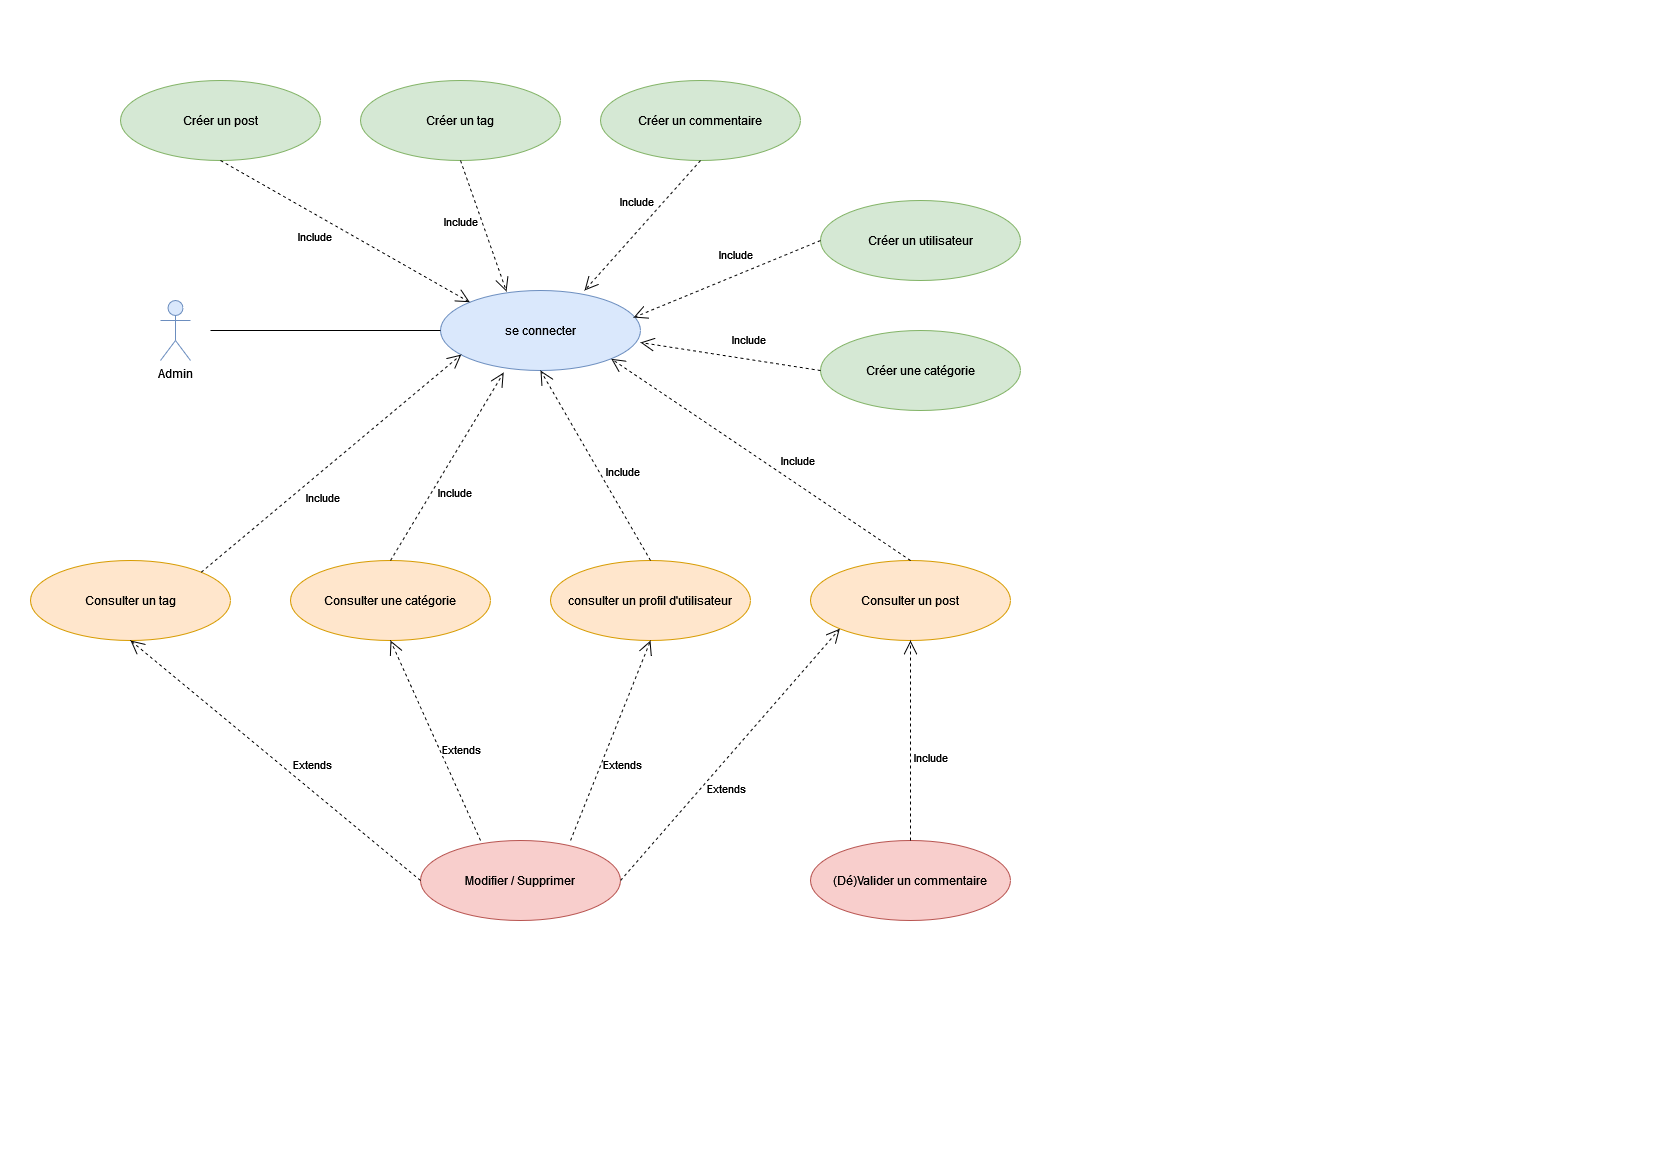

The diagram above was exported from draw.io. Its source (the exported page's mxGraphModel, read from the mxfile embedded in the PNG):
<mxGraphModel dx="1038" dy="523" grid="1" gridSize="10" guides="1" tooltips="1" connect="1" arrows="1" fold="1" page="1" pageScale="1" pageWidth="827" pageHeight="1169" math="0" shadow="0">
  <root>
    <mxCell id="0" />
    <mxCell id="1" parent="0" />
    <mxCell id="sYtduwPTRR_4Va6VZgLF-1" value="Admin" style="shape=umlActor;verticalLabelPosition=bottom;verticalAlign=top;html=1;outlineConnect=0;fillColor=#dae8fc;strokeColor=#6c8ebf;" parent="1" vertex="1">
      <mxGeometry x="160" y="300" width="30" height="60" as="geometry" />
    </mxCell>
    <mxCell id="sYtduwPTRR_4Va6VZgLF-3" value="se connecter" style="ellipse;whiteSpace=wrap;html=1;fillColor=#dae8fc;strokeColor=#6c8ebf;" parent="1" vertex="1">
      <mxGeometry x="440" y="290" width="200" height="80" as="geometry" />
    </mxCell>
    <mxCell id="sYtduwPTRR_4Va6VZgLF-4" value="Consulter un post" style="ellipse;whiteSpace=wrap;html=1;fillColor=#ffe6cc;strokeColor=#d79b00;" parent="1" vertex="1">
      <mxGeometry x="810" y="560" width="200" height="80" as="geometry" />
    </mxCell>
    <mxCell id="sYtduwPTRR_4Va6VZgLF-5" value="Créer un post" style="ellipse;whiteSpace=wrap;html=1;fillColor=#d5e8d4;strokeColor=#82b366;" parent="1" vertex="1">
      <mxGeometry x="120" y="80" width="200" height="80" as="geometry" />
    </mxCell>
    <mxCell id="sYtduwPTRR_4Va6VZgLF-7" value="consulter un profil d'utilisateur" style="ellipse;whiteSpace=wrap;html=1;fillColor=#ffe6cc;strokeColor=#d79b00;" parent="1" vertex="1">
      <mxGeometry x="550" y="560" width="200" height="80" as="geometry" />
    </mxCell>
    <mxCell id="sYtduwPTRR_4Va6VZgLF-8" value="Créer un utilisateur" style="ellipse;whiteSpace=wrap;html=1;fillColor=#d5e8d4;strokeColor=#82b366;" parent="1" vertex="1">
      <mxGeometry x="820" y="200" width="200" height="80" as="geometry" />
    </mxCell>
    <mxCell id="sYtduwPTRR_4Va6VZgLF-9" value="Créer une catégorie" style="ellipse;whiteSpace=wrap;html=1;fillColor=#d5e8d4;strokeColor=#82b366;" parent="1" vertex="1">
      <mxGeometry x="820" y="330" width="200" height="80" as="geometry" />
    </mxCell>
    <mxCell id="sYtduwPTRR_4Va6VZgLF-10" value="Consulter une catégorie" style="ellipse;whiteSpace=wrap;html=1;fillColor=#ffe6cc;strokeColor=#d79b00;" parent="1" vertex="1">
      <mxGeometry x="290" y="560" width="200" height="80" as="geometry" />
    </mxCell>
    <mxCell id="sYtduwPTRR_4Va6VZgLF-11" value="Créer un tag&lt;span style=&quot;color: rgba(0, 0, 0, 0); font-family: monospace; font-size: 0px; text-align: start;&quot;&gt;%3CmxGraphModel%3E%3Croot%3E%3CmxCell%20id%3D%220%22%2F%3E%3CmxCell%20id%3D%221%22%20parent%3D%220%22%2F%3E%3CmxCell%20id%3D%222%22%20value%3D%22Cr%C3%A9er%20un%20utilisateur%22%20style%3D%22ellipse%3BwhiteSpace%3Dwrap%3Bhtml%3D1%3B%22%20vertex%3D%221%22%20parent%3D%221%22%3E%3CmxGeometry%20x%3D%22600%22%20y%3D%22550%22%20width%3D%22200%22%20height%3D%2280%22%20as%3D%22geometry%22%2F%3E%3C%2FmxCell%3E%3C%2Froot%3E%3C%2FmxGraphModel%3E&lt;/span&gt;" style="ellipse;whiteSpace=wrap;html=1;fillColor=#d5e8d4;strokeColor=#82b366;" parent="1" vertex="1">
      <mxGeometry x="360" y="80" width="200" height="80" as="geometry" />
    </mxCell>
    <mxCell id="sYtduwPTRR_4Va6VZgLF-12" value="Créer un commentaire" style="ellipse;whiteSpace=wrap;html=1;fillColor=#d5e8d4;strokeColor=#82b366;" parent="1" vertex="1">
      <mxGeometry x="600" y="80" width="200" height="80" as="geometry" />
    </mxCell>
    <mxCell id="sYtduwPTRR_4Va6VZgLF-13" value="(Dé)Valider un commentaire" style="ellipse;whiteSpace=wrap;html=1;fillColor=#f8cecc;strokeColor=#b85450;" parent="1" vertex="1">
      <mxGeometry x="810" y="840" width="200" height="80" as="geometry" />
    </mxCell>
    <mxCell id="sYtduwPTRR_4Va6VZgLF-14" value="" style="endArrow=none;html=1;rounded=0;entryX=0;entryY=0.5;entryDx=0;entryDy=0;" parent="1" target="sYtduwPTRR_4Va6VZgLF-3" edge="1">
      <mxGeometry relative="1" as="geometry">
        <mxPoint x="210" y="330" as="sourcePoint" />
        <mxPoint x="560" y="390" as="targetPoint" />
      </mxGeometry>
    </mxCell>
    <mxCell id="sYtduwPTRR_4Va6VZgLF-17" value="Include" style="endArrow=open;endSize=12;dashed=1;html=1;rounded=0;exitX=0.5;exitY=1;exitDx=0;exitDy=0;entryX=0;entryY=0;entryDx=0;entryDy=0;" parent="1" source="sYtduwPTRR_4Va6VZgLF-5" target="sYtduwPTRR_4Va6VZgLF-3" edge="1">
      <mxGeometry x="-0.1669" y="-20" width="160" relative="1" as="geometry">
        <mxPoint x="185" y="170" as="sourcePoint" />
        <mxPoint x="460" y="320" as="targetPoint" />
        <mxPoint as="offset" />
      </mxGeometry>
    </mxCell>
    <mxCell id="sYtduwPTRR_4Va6VZgLF-18" value="Include" style="endArrow=open;endSize=12;dashed=1;html=1;rounded=0;exitX=0.5;exitY=1;exitDx=0;exitDy=0;entryX=0.33;entryY=0.013;entryDx=0;entryDy=0;entryPerimeter=0;" parent="1" source="sYtduwPTRR_4Va6VZgLF-11" target="sYtduwPTRR_4Va6VZgLF-3" edge="1">
      <mxGeometry x="-0.1669" y="-20" width="160" relative="1" as="geometry">
        <mxPoint x="195" y="180" as="sourcePoint" />
        <mxPoint x="470" y="330" as="targetPoint" />
        <mxPoint as="offset" />
      </mxGeometry>
    </mxCell>
    <mxCell id="sYtduwPTRR_4Va6VZgLF-19" value="Include" style="endArrow=open;endSize=12;dashed=1;html=1;rounded=0;exitX=0.5;exitY=1;exitDx=0;exitDy=0;entryX=0.72;entryY=0;entryDx=0;entryDy=0;entryPerimeter=0;" parent="1" source="sYtduwPTRR_4Va6VZgLF-12" edge="1" target="sYtduwPTRR_4Va6VZgLF-3">
      <mxGeometry x="-0.1669" y="-20" width="160" relative="1" as="geometry">
        <mxPoint x="205" y="190" as="sourcePoint" />
        <mxPoint x="550" y="290" as="targetPoint" />
        <mxPoint as="offset" />
      </mxGeometry>
    </mxCell>
    <mxCell id="sYtduwPTRR_4Va6VZgLF-20" value="Include" style="endArrow=open;endSize=12;dashed=1;html=1;rounded=0;exitX=0;exitY=0.5;exitDx=0;exitDy=0;entryX=0.965;entryY=0.338;entryDx=0;entryDy=0;entryPerimeter=0;" parent="1" source="sYtduwPTRR_4Va6VZgLF-8" target="sYtduwPTRR_4Va6VZgLF-3" edge="1">
      <mxGeometry x="-0.1669" y="-20" width="160" relative="1" as="geometry">
        <mxPoint x="215" y="200" as="sourcePoint" />
        <mxPoint x="490" y="350" as="targetPoint" />
        <mxPoint as="offset" />
      </mxGeometry>
    </mxCell>
    <mxCell id="sYtduwPTRR_4Va6VZgLF-21" value="Include" style="endArrow=open;endSize=12;dashed=1;html=1;rounded=0;exitX=0.5;exitY=0;exitDx=0;exitDy=0;entryX=0.5;entryY=1;entryDx=0;entryDy=0;" parent="1" source="sYtduwPTRR_4Va6VZgLF-13" target="sYtduwPTRR_4Va6VZgLF-4" edge="1">
      <mxGeometry x="-0.1669" y="-20" width="160" relative="1" as="geometry">
        <mxPoint x="225" y="210" as="sourcePoint" />
        <mxPoint x="500" y="360" as="targetPoint" />
        <mxPoint as="offset" />
      </mxGeometry>
    </mxCell>
    <mxCell id="sYtduwPTRR_4Va6VZgLF-22" value="Include" style="endArrow=open;endSize=12;dashed=1;html=1;rounded=0;exitX=0;exitY=0.5;exitDx=0;exitDy=0;entryX=1;entryY=0.65;entryDx=0;entryDy=0;entryPerimeter=0;" parent="1" source="sYtduwPTRR_4Va6VZgLF-9" target="sYtduwPTRR_4Va6VZgLF-3" edge="1">
      <mxGeometry x="-0.1669" y="-20" width="160" relative="1" as="geometry">
        <mxPoint x="235" y="220" as="sourcePoint" />
        <mxPoint x="510" y="370" as="targetPoint" />
        <mxPoint as="offset" />
      </mxGeometry>
    </mxCell>
    <mxCell id="sYtduwPTRR_4Va6VZgLF-23" value="Include" style="endArrow=open;endSize=12;dashed=1;html=1;rounded=0;exitX=0.5;exitY=0;exitDx=0;exitDy=0;entryX=0.316;entryY=1.025;entryDx=0;entryDy=0;entryPerimeter=0;" parent="1" source="sYtduwPTRR_4Va6VZgLF-10" target="sYtduwPTRR_4Va6VZgLF-3" edge="1">
      <mxGeometry x="-0.1669" y="-20" width="160" relative="1" as="geometry">
        <mxPoint x="245" y="230" as="sourcePoint" />
        <mxPoint x="520" y="380" as="targetPoint" />
        <mxPoint as="offset" />
      </mxGeometry>
    </mxCell>
    <mxCell id="sYtduwPTRR_4Va6VZgLF-24" value="Include" style="endArrow=open;endSize=12;dashed=1;html=1;rounded=0;exitX=0.5;exitY=0;exitDx=0;exitDy=0;entryX=0.5;entryY=1;entryDx=0;entryDy=0;" parent="1" source="sYtduwPTRR_4Va6VZgLF-7" target="sYtduwPTRR_4Va6VZgLF-3" edge="1">
      <mxGeometry x="-0.1669" y="-20" width="160" relative="1" as="geometry">
        <mxPoint x="255" y="240" as="sourcePoint" />
        <mxPoint x="530" y="390" as="targetPoint" />
        <mxPoint as="offset" />
      </mxGeometry>
    </mxCell>
    <mxCell id="sYtduwPTRR_4Va6VZgLF-25" value="Include" style="endArrow=open;endSize=12;dashed=1;html=1;rounded=0;exitX=0.5;exitY=0;exitDx=0;exitDy=0;entryX=1;entryY=1;entryDx=0;entryDy=0;" parent="1" source="sYtduwPTRR_4Va6VZgLF-4" target="sYtduwPTRR_4Va6VZgLF-3" edge="1">
      <mxGeometry x="-0.1669" y="-20" width="160" relative="1" as="geometry">
        <mxPoint x="265" y="250" as="sourcePoint" />
        <mxPoint x="540" y="400" as="targetPoint" />
        <mxPoint as="offset" />
      </mxGeometry>
    </mxCell>
    <mxCell id="sYtduwPTRR_4Va6VZgLF-26" value="Consulter un tag" style="ellipse;whiteSpace=wrap;html=1;fillColor=#ffe6cc;strokeColor=#d79b00;" parent="1" vertex="1">
      <mxGeometry x="30" y="560" width="200" height="80" as="geometry" />
    </mxCell>
    <mxCell id="sYtduwPTRR_4Va6VZgLF-27" value="Include" style="endArrow=open;endSize=12;dashed=1;html=1;rounded=0;exitX=1;exitY=0;exitDx=0;exitDy=0;entryX=0.104;entryY=0.801;entryDx=0;entryDy=0;entryPerimeter=0;" parent="1" source="sYtduwPTRR_4Va6VZgLF-26" target="sYtduwPTRR_4Va6VZgLF-3" edge="1">
      <mxGeometry x="-0.1669" y="-20" width="160" relative="1" as="geometry">
        <mxPoint x="400" y="570.0000000000002" as="sourcePoint" />
        <mxPoint x="479.28932188134854" y="368.28427124746054" as="targetPoint" />
        <mxPoint as="offset" />
      </mxGeometry>
    </mxCell>
    <mxCell id="sYtduwPTRR_4Va6VZgLF-28" value="Modifier / Supprimer" style="ellipse;whiteSpace=wrap;html=1;fillColor=#f8cecc;strokeColor=#b85450;" parent="1" vertex="1">
      <mxGeometry x="420" y="840" width="200" height="80" as="geometry" />
    </mxCell>
    <mxCell id="sYtduwPTRR_4Va6VZgLF-30" value="Extends" style="endArrow=open;endSize=12;dashed=1;html=1;rounded=0;exitX=0;exitY=0.5;exitDx=0;exitDy=0;entryX=0.5;entryY=1;entryDx=0;entryDy=0;" parent="1" source="sYtduwPTRR_4Va6VZgLF-28" target="sYtduwPTRR_4Va6VZgLF-26" edge="1">
      <mxGeometry x="-0.1669" y="-20" width="160" relative="1" as="geometry">
        <mxPoint x="110.00067811865283" y="867.6357287525389" as="sourcePoint" />
        <mxPoint x="370.09" y="650" as="targetPoint" />
        <mxPoint as="offset" />
      </mxGeometry>
    </mxCell>
    <mxCell id="sYtduwPTRR_4Va6VZgLF-31" value="Extends" style="endArrow=open;endSize=12;dashed=1;html=1;rounded=0;entryX=0.5;entryY=1;entryDx=0;entryDy=0;" parent="1" target="sYtduwPTRR_4Va6VZgLF-10" edge="1">
      <mxGeometry x="-0.1669" y="-20" width="160" relative="1" as="geometry">
        <mxPoint x="480" y="840" as="sourcePoint" />
        <mxPoint x="673.0899999999999" y="659.9999999999998" as="targetPoint" />
        <mxPoint as="offset" />
      </mxGeometry>
    </mxCell>
    <mxCell id="sYtduwPTRR_4Va6VZgLF-32" value="Extends" style="endArrow=open;endSize=12;dashed=1;html=1;rounded=0;entryX=0.5;entryY=1;entryDx=0;entryDy=0;" parent="1" target="sYtduwPTRR_4Va6VZgLF-7" edge="1">
      <mxGeometry x="-0.1669" y="-20" width="160" relative="1" as="geometry">
        <mxPoint x="570" y="840" as="sourcePoint" />
        <mxPoint x="400" y="650.0000000000002" as="targetPoint" />
        <mxPoint as="offset" />
      </mxGeometry>
    </mxCell>
    <mxCell id="sYtduwPTRR_4Va6VZgLF-33" value="Extends" style="endArrow=open;endSize=12;dashed=1;html=1;rounded=0;exitX=1;exitY=0.5;exitDx=0;exitDy=0;entryX=0;entryY=1;entryDx=0;entryDy=0;" parent="1" source="sYtduwPTRR_4Va6VZgLF-28" target="sYtduwPTRR_4Va6VZgLF-4" edge="1">
      <mxGeometry x="-0.1669" y="-20" width="160" relative="1" as="geometry">
        <mxPoint x="269.2893218813449" y="881.7157287525381" as="sourcePoint" />
        <mxPoint x="410" y="660.0000000000002" as="targetPoint" />
        <mxPoint as="offset" />
      </mxGeometry>
    </mxCell>
  </root>
</mxGraphModel>